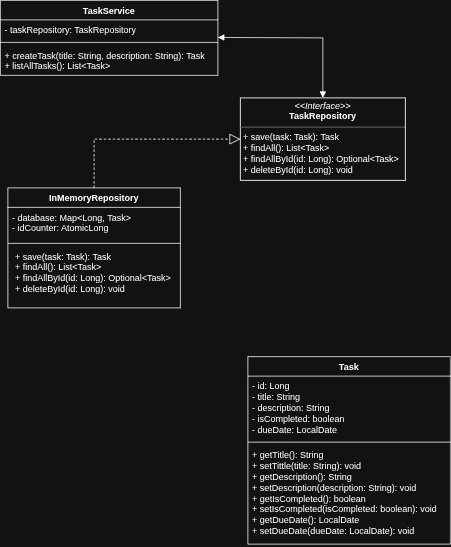

The diagram above was exported from draw.io. Its source (the exported page's mxGraphModel, read from the mxfile embedded in the PNG):
<mxGraphModel dx="672" dy="737" grid="1" gridSize="10" guides="1" tooltips="1" connect="1" arrows="1" fold="1" page="1" pageScale="1" pageWidth="3300" pageHeight="2339" math="0" shadow="0">
  <root>
    <mxCell id="0" />
    <mxCell id="1" parent="0" />
    <mxCell id="LBbCZdlsgsdno22KcZGR-1" value="Task" style="swimlane;fontStyle=1;align=center;verticalAlign=top;childLayout=stackLayout;horizontal=1;startSize=26;horizontalStack=0;resizeParent=1;resizeParentMax=0;resizeLast=0;collapsible=1;marginBottom=0;whiteSpace=wrap;html=1;" parent="1" vertex="1">
      <mxGeometry x="1380" y="1045" width="270" height="250" as="geometry" />
    </mxCell>
    <mxCell id="LBbCZdlsgsdno22KcZGR-2" value="- id: Long&lt;div&gt;- title: String&lt;/div&gt;&lt;div&gt;- description: String&lt;/div&gt;&lt;div&gt;- isCompleted: boolean&lt;/div&gt;&lt;div&gt;- dueDate: LocalDate&lt;/div&gt;" style="text;strokeColor=none;fillColor=none;align=left;verticalAlign=top;spacingLeft=4;spacingRight=4;overflow=hidden;rotatable=0;points=[[0,0.5],[1,0.5]];portConstraint=eastwest;whiteSpace=wrap;html=1;" parent="LBbCZdlsgsdno22KcZGR-1" vertex="1">
      <mxGeometry y="26" width="270" height="84" as="geometry" />
    </mxCell>
    <mxCell id="LBbCZdlsgsdno22KcZGR-3" value="" style="line;strokeWidth=1;fillColor=none;align=left;verticalAlign=middle;spacingTop=-1;spacingLeft=3;spacingRight=3;rotatable=0;labelPosition=right;points=[];portConstraint=eastwest;strokeColor=inherit;" parent="LBbCZdlsgsdno22KcZGR-1" vertex="1">
      <mxGeometry y="110" width="270" height="8" as="geometry" />
    </mxCell>
    <mxCell id="LBbCZdlsgsdno22KcZGR-4" value="+ getTitle(): String&lt;div&gt;+ setTittle(title: String): void&lt;/div&gt;&lt;div&gt;+ getDescription(): String&lt;/div&gt;&lt;div&gt;+ setDescription(description: String): void&amp;nbsp;&lt;/div&gt;&lt;div&gt;+ getIsCompleted(): boolean&lt;/div&gt;&lt;div&gt;+ setIsCompleted(isCompleted: boolean): void&lt;/div&gt;&lt;div&gt;+&amp;nbsp;&lt;span style=&quot;background-color: transparent; color: light-dark(rgb(0, 0, 0), rgb(255, 255, 255));&quot;&gt;getDueDate(): LocalDate&lt;/span&gt;&lt;/div&gt;&lt;div&gt;+&amp;nbsp;&lt;span style=&quot;background-color: transparent; color: light-dark(rgb(0, 0, 0), rgb(255, 255, 255));&quot;&gt;setDueDate(dueDate: LocalDate): void&amp;nbsp;&lt;/span&gt;&lt;/div&gt;" style="text;strokeColor=none;fillColor=none;align=left;verticalAlign=top;spacingLeft=4;spacingRight=4;overflow=hidden;rotatable=0;points=[[0,0.5],[1,0.5]];portConstraint=eastwest;whiteSpace=wrap;html=1;" parent="LBbCZdlsgsdno22KcZGR-1" vertex="1">
      <mxGeometry y="118" width="270" height="132" as="geometry" />
    </mxCell>
    <mxCell id="LBbCZdlsgsdno22KcZGR-8" value="&lt;p style=&quot;margin:0px;margin-top:4px;text-align:center;&quot;&gt;&lt;i&gt;&amp;lt;&amp;lt;Interface&amp;gt;&amp;gt;&lt;/i&gt;&lt;br&gt;&lt;b&gt;TaskRepository&lt;/b&gt;&lt;/p&gt;&lt;hr size=&quot;1&quot; style=&quot;border-style:solid;&quot;&gt;&lt;p style=&quot;margin:0px;margin-left:4px;&quot;&gt;&lt;/p&gt;&lt;p style=&quot;margin:0px;margin-left:4px;&quot;&gt;+ save(task: Task): Task&lt;br&gt;+ findAll(): List&amp;lt;Task&amp;gt;&lt;/p&gt;&lt;p style=&quot;margin:0px;margin-left:4px;&quot;&gt;+ findAllById(id: Long): Optional&amp;lt;Task&amp;gt;&lt;/p&gt;&lt;p style=&quot;margin:0px;margin-left:4px;&quot;&gt;+ deleteById(id: Long): void&lt;/p&gt;" style="verticalAlign=top;align=left;overflow=fill;html=1;whiteSpace=wrap;" parent="1" vertex="1">
      <mxGeometry x="1370" y="700" width="220" height="110" as="geometry" />
    </mxCell>
    <mxCell id="LBbCZdlsgsdno22KcZGR-9" value="InMemoryRepository" style="swimlane;fontStyle=1;align=center;verticalAlign=top;childLayout=stackLayout;horizontal=1;startSize=26;horizontalStack=0;resizeParent=1;resizeParentMax=0;resizeLast=0;collapsible=1;marginBottom=0;whiteSpace=wrap;html=1;" parent="1" vertex="1">
      <mxGeometry x="1060" y="820" width="230" height="160" as="geometry" />
    </mxCell>
    <mxCell id="LBbCZdlsgsdno22KcZGR-10" value="- database: Map&amp;lt;Long, Task&amp;gt;&lt;div&gt;- idCounter: AtomicLong&lt;/div&gt;" style="text;strokeColor=none;fillColor=none;align=left;verticalAlign=top;spacingLeft=4;spacingRight=4;overflow=hidden;rotatable=0;points=[[0,0.5],[1,0.5]];portConstraint=eastwest;whiteSpace=wrap;html=1;" parent="LBbCZdlsgsdno22KcZGR-9" vertex="1">
      <mxGeometry y="26" width="230" height="44" as="geometry" />
    </mxCell>
    <mxCell id="LBbCZdlsgsdno22KcZGR-11" value="" style="line;strokeWidth=1;fillColor=none;align=left;verticalAlign=middle;spacingTop=-1;spacingLeft=3;spacingRight=3;rotatable=0;labelPosition=right;points=[];portConstraint=eastwest;strokeColor=inherit;" parent="LBbCZdlsgsdno22KcZGR-9" vertex="1">
      <mxGeometry y="70" width="230" height="8" as="geometry" />
    </mxCell>
    <mxCell id="LBbCZdlsgsdno22KcZGR-12" value="&lt;p style=&quot;margin: 0px 0px 0px 4px;&quot;&gt;+ save(task: Task): Task&lt;br&gt;+ findAll(): List&amp;lt;Task&amp;gt;&lt;/p&gt;&lt;p style=&quot;margin: 0px 0px 0px 4px;&quot;&gt;+ findAllById(id: Long): Optional&amp;lt;Task&amp;gt;&lt;/p&gt;&lt;p style=&quot;margin: 0px 0px 0px 4px;&quot;&gt;+ deleteById(id: Long): void&lt;/p&gt;" style="text;strokeColor=none;fillColor=none;align=left;verticalAlign=top;spacingLeft=4;spacingRight=4;overflow=hidden;rotatable=0;points=[[0,0.5],[1,0.5]];portConstraint=eastwest;whiteSpace=wrap;html=1;" parent="LBbCZdlsgsdno22KcZGR-9" vertex="1">
      <mxGeometry y="78" width="230" height="82" as="geometry" />
    </mxCell>
    <mxCell id="LBbCZdlsgsdno22KcZGR-14" value="" style="endArrow=block;dashed=1;endFill=0;endSize=12;html=1;rounded=0;exitX=0.5;exitY=0;exitDx=0;exitDy=0;entryX=0;entryY=0.5;entryDx=0;entryDy=0;" parent="1" source="LBbCZdlsgsdno22KcZGR-9" target="LBbCZdlsgsdno22KcZGR-8" edge="1">
      <mxGeometry width="160" relative="1" as="geometry">
        <mxPoint x="1095" y="754.62" as="sourcePoint" />
        <mxPoint x="1255" y="754.62" as="targetPoint" />
        <Array as="points">
          <mxPoint x="1175" y="755" />
        </Array>
      </mxGeometry>
    </mxCell>
    <mxCell id="LBbCZdlsgsdno22KcZGR-15" value="TaskService" style="swimlane;fontStyle=1;align=center;verticalAlign=top;childLayout=stackLayout;horizontal=1;startSize=26;horizontalStack=0;resizeParent=1;resizeParentMax=0;resizeLast=0;collapsible=1;marginBottom=0;whiteSpace=wrap;html=1;" parent="1" vertex="1">
      <mxGeometry x="1050" y="570" width="290" height="100" as="geometry" />
    </mxCell>
    <mxCell id="LBbCZdlsgsdno22KcZGR-16" value="- taskRepository: TaskRepository" style="text;strokeColor=none;fillColor=none;align=left;verticalAlign=top;spacingLeft=4;spacingRight=4;overflow=hidden;rotatable=0;points=[[0,0.5],[1,0.5]];portConstraint=eastwest;whiteSpace=wrap;html=1;" parent="LBbCZdlsgsdno22KcZGR-15" vertex="1">
      <mxGeometry y="26" width="290" height="26" as="geometry" />
    </mxCell>
    <mxCell id="LBbCZdlsgsdno22KcZGR-17" value="" style="line;strokeWidth=1;fillColor=none;align=left;verticalAlign=middle;spacingTop=-1;spacingLeft=3;spacingRight=3;rotatable=0;labelPosition=right;points=[];portConstraint=eastwest;strokeColor=inherit;" parent="LBbCZdlsgsdno22KcZGR-15" vertex="1">
      <mxGeometry y="52" width="290" height="8" as="geometry" />
    </mxCell>
    <mxCell id="LBbCZdlsgsdno22KcZGR-18" value="+ createTask(title: String, description: String): Task&lt;div&gt;+ listAllTasks(): List&amp;lt;Task&amp;gt;&lt;/div&gt;" style="text;strokeColor=none;fillColor=none;align=left;verticalAlign=top;spacingLeft=4;spacingRight=4;overflow=hidden;rotatable=0;points=[[0,0.5],[1,0.5]];portConstraint=eastwest;whiteSpace=wrap;html=1;" parent="LBbCZdlsgsdno22KcZGR-15" vertex="1">
      <mxGeometry y="60" width="290" height="40" as="geometry" />
    </mxCell>
    <mxCell id="LBbCZdlsgsdno22KcZGR-20" value="" style="endArrow=block;startArrow=block;endFill=1;startFill=1;html=1;rounded=0;entryX=0.5;entryY=0;entryDx=0;entryDy=0;" parent="1" target="LBbCZdlsgsdno22KcZGR-8" edge="1">
      <mxGeometry width="160" relative="1" as="geometry">
        <mxPoint x="1340" y="619.44" as="sourcePoint" />
        <mxPoint x="1500" y="619.44" as="targetPoint" />
        <Array as="points">
          <mxPoint x="1480" y="620" />
        </Array>
      </mxGeometry>
    </mxCell>
  </root>
</mxGraphModel>